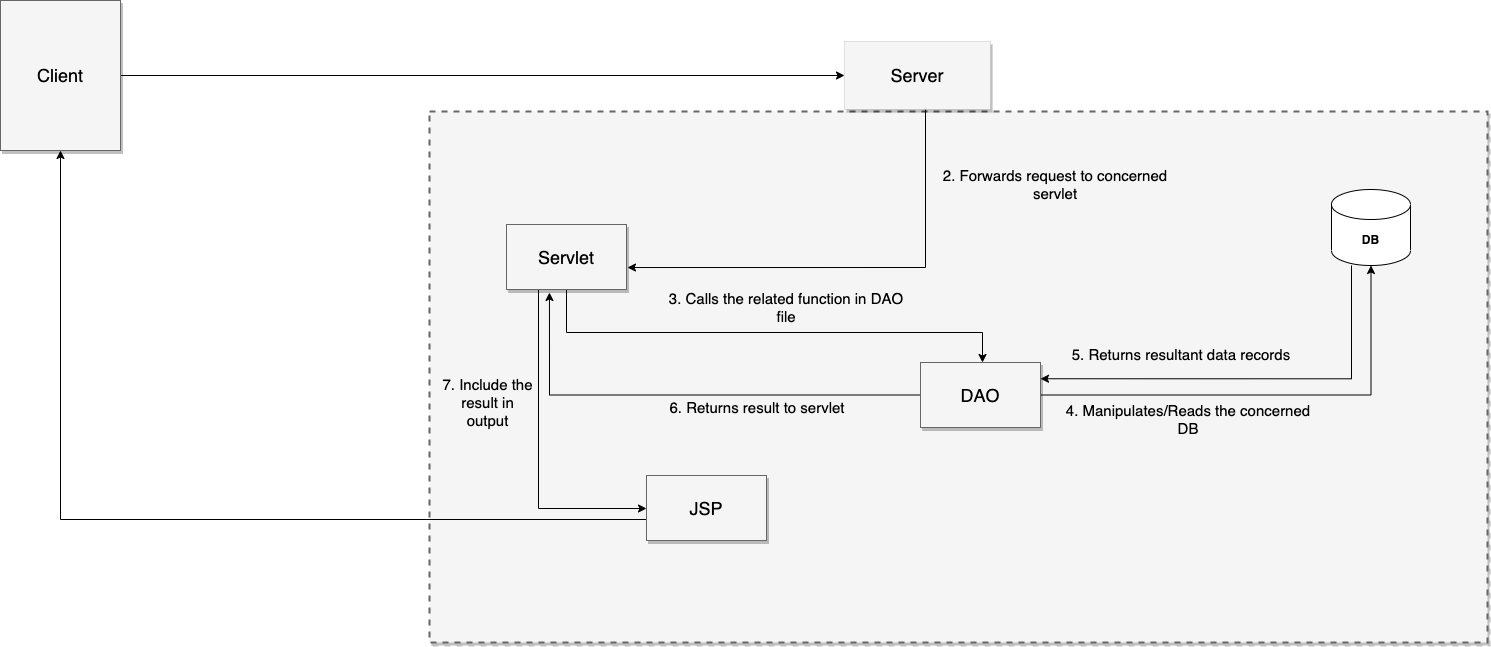

The diagram above was exported from draw.io. Its source (the exported page's mxGraphModel, read from the mxfile embedded in the PNG):
<mxGraphModel dx="2074" dy="1099" grid="0" gridSize="10" guides="1" tooltips="1" connect="1" arrows="1" fold="1" page="1" pageScale="1.5" pageWidth="1169" pageHeight="826" background="none" math="0" shadow="0">
  <root>
    <mxCell id="0" style=";html=1;" />
    <mxCell id="1" style=";html=1;" parent="0" />
    <mxCell id="3a17f1ce550125da-1" value="" style="whiteSpace=wrap;html=1;shadow=1;fontSize=20;fillColor=#f5f5f5;strokeColor=#666666;strokeWidth=2;dashed=1;align=left;" parent="1" vertex="1">
      <mxGeometry x="500" y="228" width="1058" height="531" as="geometry" />
    </mxCell>
    <mxCell id="oO0Deu6QNRR1I715tv1n-11" style="edgeStyle=orthogonalEdgeStyle;rounded=0;orthogonalLoop=1;jettySize=auto;html=1;" parent="1" source="3a17f1ce550125da-4" target="3a17f1ce550125da-6" edge="1">
      <mxGeometry relative="1" as="geometry">
        <Array as="points">
          <mxPoint x="637" y="449" />
          <mxPoint x="1053" y="449" />
        </Array>
      </mxGeometry>
    </mxCell>
    <mxCell id="oO0Deu6QNRR1I715tv1n-16" style="edgeStyle=orthogonalEdgeStyle;rounded=0;orthogonalLoop=1;jettySize=auto;html=1;exitX=0.5;exitY=1;exitDx=0;exitDy=0;" parent="1" source="3a17f1ce550125da-4" target="3a17f1ce550125da-7" edge="1">
      <mxGeometry relative="1" as="geometry">
        <Array as="points">
          <mxPoint x="609" y="406" />
          <mxPoint x="609" y="625" />
        </Array>
      </mxGeometry>
    </mxCell>
    <mxCell id="3a17f1ce550125da-4" value="Servlet" style="whiteSpace=wrap;html=1;shadow=1;fontSize=18;fillColor=#f5f5f5;strokeColor=#666666;" parent="1" vertex="1">
      <mxGeometry x="577" y="341" width="120" height="65" as="geometry" />
    </mxCell>
    <mxCell id="oO0Deu6QNRR1I715tv1n-15" style="edgeStyle=orthogonalEdgeStyle;rounded=0;orthogonalLoop=1;jettySize=auto;html=1;" parent="1" source="3a17f1ce550125da-6" target="oO0Deu6QNRR1I715tv1n-1" edge="1">
      <mxGeometry relative="1" as="geometry" />
    </mxCell>
    <mxCell id="oO0Deu6QNRR1I715tv1n-36" style="edgeStyle=orthogonalEdgeStyle;rounded=0;orthogonalLoop=1;jettySize=auto;html=1;entryX=0.358;entryY=1.046;entryDx=0;entryDy=0;entryPerimeter=0;fontSize=15;" parent="1" source="3a17f1ce550125da-6" target="3a17f1ce550125da-4" edge="1">
      <mxGeometry relative="1" as="geometry" />
    </mxCell>
    <mxCell id="3a17f1ce550125da-6" value="DAO" style="whiteSpace=wrap;html=1;shadow=1;fontSize=18;fillColor=#f5f5f5;strokeColor=#666666;" parent="1" vertex="1">
      <mxGeometry x="991" y="479" width="120" height="65" as="geometry" />
    </mxCell>
    <mxCell id="oO0Deu6QNRR1I715tv1n-18" style="edgeStyle=orthogonalEdgeStyle;rounded=0;orthogonalLoop=1;jettySize=auto;html=1;" parent="1" source="3a17f1ce550125da-7" target="3a17f1ce550125da-8" edge="1">
      <mxGeometry relative="1" as="geometry">
        <Array as="points">
          <mxPoint x="131" y="636" />
        </Array>
      </mxGeometry>
    </mxCell>
    <mxCell id="3a17f1ce550125da-7" value="JSP" style="whiteSpace=wrap;html=1;shadow=1;fontSize=18;fillColor=#f5f5f5;strokeColor=#666666;" parent="1" vertex="1">
      <mxGeometry x="717" y="592" width="120" height="65" as="geometry" />
    </mxCell>
    <mxCell id="oO0Deu6QNRR1I715tv1n-8" style="edgeStyle=orthogonalEdgeStyle;rounded=0;orthogonalLoop=1;jettySize=auto;html=1;" parent="1" source="3a17f1ce550125da-8" target="oO0Deu6QNRR1I715tv1n-2" edge="1">
      <mxGeometry relative="1" as="geometry" />
    </mxCell>
    <mxCell id="3a17f1ce550125da-8" value="Client" style="whiteSpace=wrap;html=1;shadow=1;fontSize=18;fillColor=#f5f5f5;strokeColor=#666666;" parent="1" vertex="1">
      <mxGeometry x="71" y="117" width="120" height="150" as="geometry" />
    </mxCell>
    <mxCell id="oO0Deu6QNRR1I715tv1n-32" style="edgeStyle=orthogonalEdgeStyle;rounded=0;orthogonalLoop=1;jettySize=auto;html=1;entryX=1;entryY=0.25;entryDx=0;entryDy=0;fontSize=15;" parent="1" source="oO0Deu6QNRR1I715tv1n-1" target="3a17f1ce550125da-6" edge="1">
      <mxGeometry relative="1" as="geometry">
        <Array as="points">
          <mxPoint x="1422" y="495" />
        </Array>
      </mxGeometry>
    </mxCell>
    <mxCell id="oO0Deu6QNRR1I715tv1n-1" value="&lt;b&gt;DB&lt;/b&gt;" style="shape=cylinder3;whiteSpace=wrap;html=1;boundedLbl=1;backgroundOutline=1;size=15;" parent="1" vertex="1">
      <mxGeometry x="1402" y="306" width="79" height="76" as="geometry" />
    </mxCell>
    <mxCell id="oO0Deu6QNRR1I715tv1n-9" style="edgeStyle=orthogonalEdgeStyle;rounded=0;orthogonalLoop=1;jettySize=auto;html=1;entryX=1.008;entryY=0.662;entryDx=0;entryDy=0;entryPerimeter=0;" parent="1" source="oO0Deu6QNRR1I715tv1n-2" target="3a17f1ce550125da-4" edge="1">
      <mxGeometry relative="1" as="geometry">
        <Array as="points">
          <mxPoint x="996" y="384" />
        </Array>
      </mxGeometry>
    </mxCell>
    <mxCell id="oO0Deu6QNRR1I715tv1n-2" value="Server" style="whiteSpace=wrap;html=1;shadow=1;fontSize=18;fillColor=#f5f5f5;strokeColor=#666666;strokeWidth=0;" parent="1" vertex="1">
      <mxGeometry x="915" y="158" width="146" height="68" as="geometry" />
    </mxCell>
    <mxCell id="oO0Deu6QNRR1I715tv1n-25" value="&lt;font style=&quot;font-size: 15px;&quot;&gt;1. HTTP Request&lt;/font&gt;" style="text;html=1;strokeColor=none;fillColor=none;align=center;verticalAlign=middle;whiteSpace=wrap;rounded=0;labelBackgroundColor=#FFFFFF;strokeWidth=0;fontSize=18;fontColor=#FFFFFF;" parent="1" vertex="1">
      <mxGeometry x="430" y="154" width="173" height="30" as="geometry" />
    </mxCell>
    <mxCell id="oO0Deu6QNRR1I715tv1n-26" style="edgeStyle=orthogonalEdgeStyle;rounded=0;orthogonalLoop=1;jettySize=auto;html=1;exitX=0.5;exitY=1;exitDx=0;exitDy=0;" parent="1" source="oO0Deu6QNRR1I715tv1n-25" target="oO0Deu6QNRR1I715tv1n-25" edge="1">
      <mxGeometry relative="1" as="geometry" />
    </mxCell>
    <mxCell id="oO0Deu6QNRR1I715tv1n-28" value="&lt;font style=&quot;font-size: 15px;&quot;&gt;2. Forwards request to concerned servlet&lt;/font&gt;" style="text;html=1;strokeColor=none;fillColor=none;align=center;verticalAlign=middle;whiteSpace=wrap;rounded=0;labelBackgroundColor=none;strokeWidth=0;fontSize=15;" parent="1" vertex="1">
      <mxGeometry x="1001" y="286" width="250" height="30" as="geometry" />
    </mxCell>
    <mxCell id="oO0Deu6QNRR1I715tv1n-29" value="3. Calls the related function in DAO file" style="text;strokeColor=none;fillColor=none;align=center;verticalAlign=middle;whiteSpace=wrap;rounded=0;labelBackgroundColor=none;strokeWidth=0;fontSize=15;labelBorderColor=none;" parent="1" vertex="1">
      <mxGeometry x="732" y="409" width="250" height="30" as="geometry" />
    </mxCell>
    <mxCell id="oO0Deu6QNRR1I715tv1n-30" value="4. Manipulates/Reads the concerned DB" style="text;strokeColor=none;fillColor=none;align=center;verticalAlign=middle;whiteSpace=wrap;rounded=0;labelBackgroundColor=none;strokeWidth=0;fontSize=15;labelBorderColor=none;" parent="1" vertex="1">
      <mxGeometry x="1134" y="521" width="250" height="30" as="geometry" />
    </mxCell>
    <mxCell id="oO0Deu6QNRR1I715tv1n-34" value="5. Returns resultant data records" style="text;strokeColor=none;fillColor=none;align=center;verticalAlign=middle;whiteSpace=wrap;rounded=0;labelBackgroundColor=none;strokeWidth=0;fontSize=15;labelBorderColor=none;" parent="1" vertex="1">
      <mxGeometry x="1127" y="456" width="250" height="30" as="geometry" />
    </mxCell>
    <mxCell id="oO0Deu6QNRR1I715tv1n-37" value="6. Returns result to servlet" style="text;strokeColor=none;fillColor=none;align=center;verticalAlign=middle;whiteSpace=wrap;rounded=0;labelBackgroundColor=none;strokeWidth=0;fontSize=15;labelBorderColor=none;" parent="1" vertex="1">
      <mxGeometry x="703" y="509" width="250" height="30" as="geometry" />
    </mxCell>
    <mxCell id="oO0Deu6QNRR1I715tv1n-39" value="7. Include the result in output" style="text;strokeColor=none;fillColor=none;align=center;verticalAlign=middle;whiteSpace=wrap;rounded=0;labelBackgroundColor=none;strokeWidth=0;fontSize=15;labelBorderColor=none;" parent="1" vertex="1">
      <mxGeometry x="509" y="447" width="99" height="143" as="geometry" />
    </mxCell>
    <mxCell id="oO0Deu6QNRR1I715tv1n-40" value="8. Server converts JSP to HTML and sends response to client's browsers&#10;Client views the response rendered by the browser&#10;" style="text;strokeColor=none;fillColor=none;align=center;verticalAlign=middle;whiteSpace=wrap;rounded=0;labelBackgroundColor=none;strokeWidth=0;fontSize=15;labelBorderColor=none;fontColor=#FFFFFF;" parent="1" vertex="1">
      <mxGeometry x="203" y="677" width="250" height="30" as="geometry" />
    </mxCell>
  </root>
</mxGraphModel>